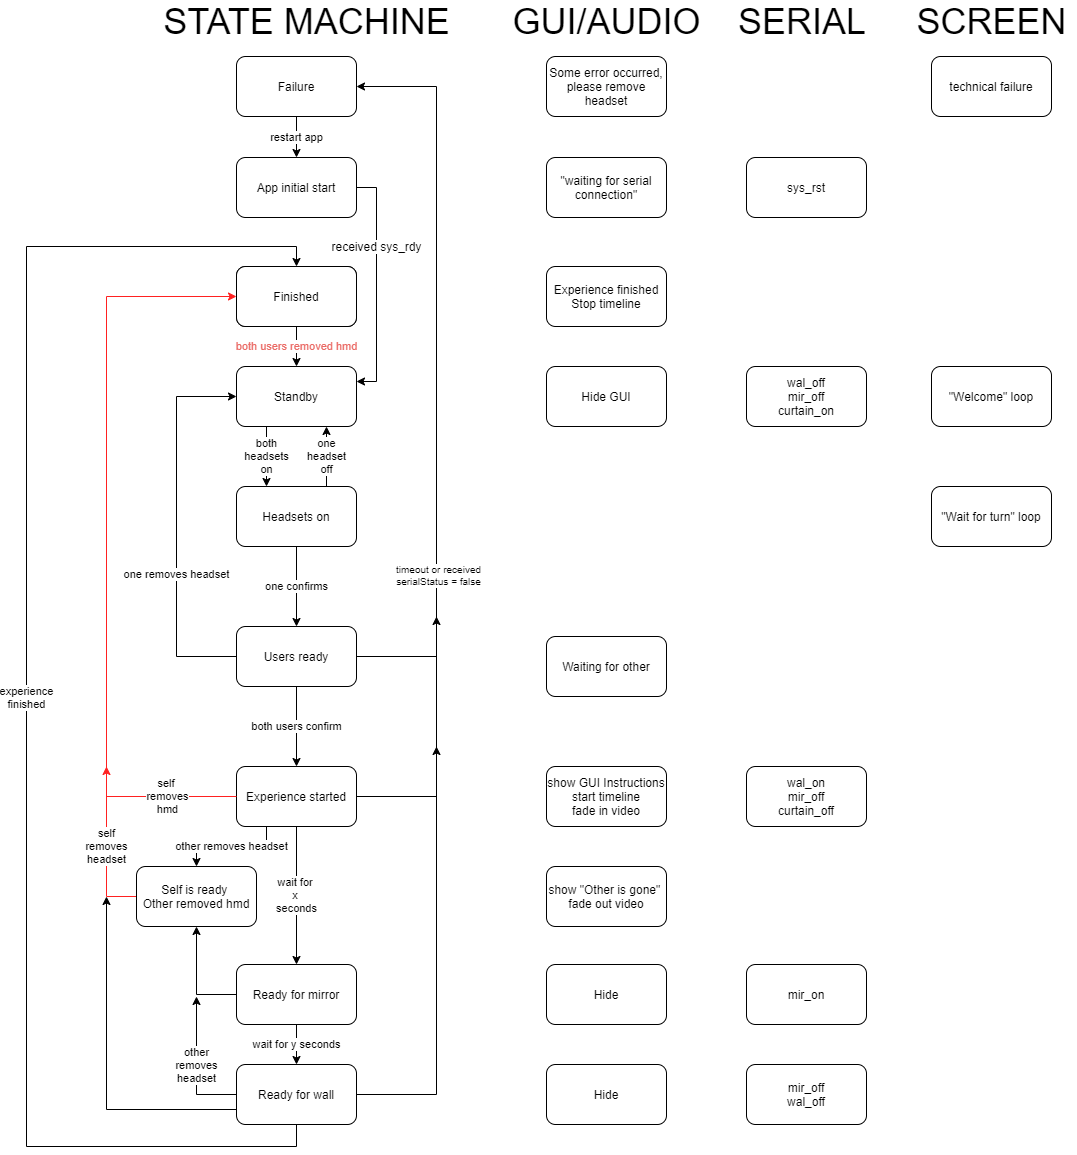

The diagram above was exported from draw.io. Its source (the exported page's mxGraphModel, read from the mxfile embedded in the PNG):
<mxGraphModel dx="1185" dy="1715" grid="1" gridSize="10" guides="1" tooltips="1" connect="1" arrows="1" fold="1" page="1" pageScale="1" pageWidth="850" pageHeight="1100" math="0" shadow="0">
  <root>
    <mxCell id="0" />
    <mxCell id="1" parent="0" />
    <mxCell id="s8qocKQI5ARCMDO6eYY9-3" value="&lt;font color=&quot;#EA6B66&quot;&gt;both users removed hmd&lt;/font&gt;" style="edgeStyle=orthogonalEdgeStyle;rounded=0;orthogonalLoop=1;jettySize=auto;html=1;" parent="1" source="s8qocKQI5ARCMDO6eYY9-1" target="s8qocKQI5ARCMDO6eYY9-2" edge="1">
      <mxGeometry relative="1" as="geometry">
        <mxPoint as="offset" />
      </mxGeometry>
    </mxCell>
    <mxCell id="s8qocKQI5ARCMDO6eYY9-1" value="Finished" style="rounded=1;whiteSpace=wrap;html=1;" parent="1" vertex="1">
      <mxGeometry x="320" y="-540" width="120" height="60" as="geometry" />
    </mxCell>
    <mxCell id="ChLQuUMXPc9-gOhC_dNi-25" value="both&lt;br&gt;headsets&lt;br&gt;on" style="edgeStyle=orthogonalEdgeStyle;rounded=0;orthogonalLoop=1;jettySize=auto;html=1;exitX=0.25;exitY=1;exitDx=0;exitDy=0;entryX=0.25;entryY=0;entryDx=0;entryDy=0;strokeColor=#000000;" parent="1" source="s8qocKQI5ARCMDO6eYY9-2" target="ChLQuUMXPc9-gOhC_dNi-14" edge="1">
      <mxGeometry relative="1" as="geometry" />
    </mxCell>
    <mxCell id="s8qocKQI5ARCMDO6eYY9-2" value="Standby" style="rounded=1;whiteSpace=wrap;html=1;" parent="1" vertex="1">
      <mxGeometry x="320" y="-440" width="120" height="60" as="geometry" />
    </mxCell>
    <mxCell id="s8qocKQI5ARCMDO6eYY9-15" value="&lt;div&gt;wait for &lt;br&gt;&lt;/div&gt;&lt;div&gt;x &lt;br&gt;&lt;/div&gt;&lt;div&gt;seconds&lt;br&gt;&lt;/div&gt;" style="edgeStyle=orthogonalEdgeStyle;rounded=0;orthogonalLoop=1;jettySize=auto;html=1;" parent="1" source="s8qocKQI5ARCMDO6eYY9-8" target="s8qocKQI5ARCMDO6eYY9-14" edge="1">
      <mxGeometry relative="1" as="geometry" />
    </mxCell>
    <mxCell id="ChLQuUMXPc9-gOhC_dNi-32" value="other removes headset" style="edgeStyle=orthogonalEdgeStyle;rounded=0;orthogonalLoop=1;jettySize=auto;html=1;exitX=0.25;exitY=1;exitDx=0;exitDy=0;entryX=0.5;entryY=0;entryDx=0;entryDy=0;" parent="1" source="s8qocKQI5ARCMDO6eYY9-8" target="s8qocKQI5ARCMDO6eYY9-19" edge="1">
      <mxGeometry relative="1" as="geometry">
        <Array as="points">
          <mxPoint x="350" y="40" />
          <mxPoint x="280" y="40" />
        </Array>
      </mxGeometry>
    </mxCell>
    <mxCell id="ChLQuUMXPc9-gOhC_dNi-33" style="edgeStyle=orthogonalEdgeStyle;rounded=0;orthogonalLoop=1;jettySize=auto;html=1;exitX=1;exitY=0.5;exitDx=0;exitDy=0;" parent="1" source="s8qocKQI5ARCMDO6eYY9-8" edge="1">
      <mxGeometry relative="1" as="geometry">
        <mxPoint x="520" y="-60" as="targetPoint" />
      </mxGeometry>
    </mxCell>
    <mxCell id="s8qocKQI5ARCMDO6eYY9-8" value="Experience started" style="rounded=1;whiteSpace=wrap;html=1;" parent="1" vertex="1">
      <mxGeometry x="320" y="-40" width="120" height="60" as="geometry" />
    </mxCell>
    <mxCell id="s8qocKQI5ARCMDO6eYY9-21" value="&lt;div&gt;wait for y seconds&lt;/div&gt;" style="edgeStyle=orthogonalEdgeStyle;rounded=0;orthogonalLoop=1;jettySize=auto;html=1;" parent="1" source="s8qocKQI5ARCMDO6eYY9-14" target="s8qocKQI5ARCMDO6eYY9-20" edge="1">
      <mxGeometry relative="1" as="geometry" />
    </mxCell>
    <mxCell id="vXbjAelIrEiMhORVAzab-1" style="edgeStyle=orthogonalEdgeStyle;rounded=0;orthogonalLoop=1;jettySize=auto;html=1;exitX=0;exitY=0.25;exitDx=0;exitDy=0;entryX=0.5;entryY=1;entryDx=0;entryDy=0;strokeColor=#000000;fontColor=#FF2121;" edge="1" parent="1" source="s8qocKQI5ARCMDO6eYY9-14" target="s8qocKQI5ARCMDO6eYY9-19">
      <mxGeometry relative="1" as="geometry">
        <Array as="points">
          <mxPoint x="320" y="188" />
          <mxPoint x="280" y="188" />
        </Array>
      </mxGeometry>
    </mxCell>
    <mxCell id="s8qocKQI5ARCMDO6eYY9-14" value="Ready for mirror" style="rounded=1;whiteSpace=wrap;html=1;" parent="1" vertex="1">
      <mxGeometry x="320" y="158" width="120" height="60" as="geometry" />
    </mxCell>
    <mxCell id="s8qocKQI5ARCMDO6eYY9-22" value="&lt;div&gt;experience&lt;/div&gt;&lt;div&gt;finished&lt;br&gt;&lt;/div&gt;" style="edgeStyle=orthogonalEdgeStyle;rounded=0;orthogonalLoop=1;jettySize=auto;html=1;entryX=0.5;entryY=0;entryDx=0;entryDy=0;exitX=0.5;exitY=1;exitDx=0;exitDy=0;" parent="1" source="s8qocKQI5ARCMDO6eYY9-20" target="s8qocKQI5ARCMDO6eYY9-1" edge="1">
      <mxGeometry relative="1" as="geometry">
        <Array as="points">
          <mxPoint x="380" y="340" />
          <mxPoint x="110" y="340" />
          <mxPoint x="110" y="-560" />
          <mxPoint x="380" y="-560" />
        </Array>
      </mxGeometry>
    </mxCell>
    <mxCell id="s8qocKQI5ARCMDO6eYY9-65" style="edgeStyle=orthogonalEdgeStyle;rounded=0;orthogonalLoop=1;jettySize=auto;html=1;exitX=1;exitY=0.5;exitDx=0;exitDy=0;entryX=1;entryY=0.5;entryDx=0;entryDy=0;" parent="1" source="s8qocKQI5ARCMDO6eYY9-20" target="s8qocKQI5ARCMDO6eYY9-67" edge="1">
      <mxGeometry relative="1" as="geometry">
        <Array as="points">
          <mxPoint x="520" y="288" />
          <mxPoint x="520" y="-720" />
        </Array>
      </mxGeometry>
    </mxCell>
    <mxCell id="s8qocKQI5ARCMDO6eYY9-66" value="&lt;div style=&quot;font-size: 10px;&quot;&gt;timeout or received&lt;br style=&quot;font-size: 10px;&quot;&gt;&lt;/div&gt;&lt;div style=&quot;font-size: 10px;&quot;&gt; serialStatus = false&lt;br style=&quot;font-size: 10px;&quot;&gt;&lt;/div&gt;" style="text;html=1;align=center;verticalAlign=middle;resizable=0;points=[];labelBackgroundColor=#ffffff;fontSize=10;" parent="s8qocKQI5ARCMDO6eYY9-65" vertex="1" connectable="0">
      <mxGeometry x="-0.1087" y="-2" relative="1" as="geometry">
        <mxPoint y="-78.4" as="offset" />
      </mxGeometry>
    </mxCell>
    <mxCell id="ChLQuUMXPc9-gOhC_dNi-35" value="other&lt;br&gt;removes&lt;br&gt;headset" style="edgeStyle=orthogonalEdgeStyle;rounded=0;orthogonalLoop=1;jettySize=auto;html=1;" parent="1" source="s8qocKQI5ARCMDO6eYY9-20" edge="1">
      <mxGeometry relative="1" as="geometry">
        <mxPoint x="280" y="190" as="targetPoint" />
      </mxGeometry>
    </mxCell>
    <mxCell id="ChLQuUMXPc9-gOhC_dNi-38" style="edgeStyle=orthogonalEdgeStyle;rounded=0;orthogonalLoop=1;jettySize=auto;html=1;exitX=0;exitY=0.75;exitDx=0;exitDy=0;" parent="1" source="s8qocKQI5ARCMDO6eYY9-20" edge="1">
      <mxGeometry relative="1" as="geometry">
        <mxPoint x="190" y="90" as="targetPoint" />
      </mxGeometry>
    </mxCell>
    <mxCell id="s8qocKQI5ARCMDO6eYY9-20" value="Ready for wall" style="rounded=1;whiteSpace=wrap;html=1;" parent="1" vertex="1">
      <mxGeometry x="320" y="258" width="120" height="60" as="geometry" />
    </mxCell>
    <mxCell id="s8qocKQI5ARCMDO6eYY9-13" value="both users confirm" style="edgeStyle=orthogonalEdgeStyle;rounded=0;orthogonalLoop=1;jettySize=auto;html=1;exitX=0.5;exitY=1;exitDx=0;exitDy=0;entryX=0.5;entryY=0;entryDx=0;entryDy=0;" parent="1" source="s8qocKQI5ARCMDO6eYY9-6" target="s8qocKQI5ARCMDO6eYY9-8" edge="1">
      <mxGeometry relative="1" as="geometry" />
    </mxCell>
    <mxCell id="s8qocKQI5ARCMDO6eYY9-71" style="edgeStyle=orthogonalEdgeStyle;rounded=0;orthogonalLoop=1;jettySize=auto;html=1;exitX=1;exitY=0.5;exitDx=0;exitDy=0;" parent="1" source="s8qocKQI5ARCMDO6eYY9-6" edge="1">
      <mxGeometry relative="1" as="geometry">
        <mxPoint x="520" y="-190" as="targetPoint" />
        <Array as="points">
          <mxPoint x="520" y="-150" />
        </Array>
      </mxGeometry>
    </mxCell>
    <mxCell id="ChLQuUMXPc9-gOhC_dNi-34" value="one removes headset" style="edgeStyle=orthogonalEdgeStyle;rounded=0;orthogonalLoop=1;jettySize=auto;html=1;exitX=0;exitY=0.5;exitDx=0;exitDy=0;entryX=0;entryY=0.5;entryDx=0;entryDy=0;" parent="1" source="s8qocKQI5ARCMDO6eYY9-6" edge="1" target="s8qocKQI5ARCMDO6eYY9-2">
      <mxGeometry x="-0.25" relative="1" as="geometry">
        <mxPoint x="190" y="-180" as="targetPoint" />
        <Array as="points">
          <mxPoint x="260" y="-150" />
          <mxPoint x="260" y="-410" />
        </Array>
        <mxPoint as="offset" />
      </mxGeometry>
    </mxCell>
    <mxCell id="s8qocKQI5ARCMDO6eYY9-6" value="Users ready" style="rounded=1;whiteSpace=wrap;html=1;" parent="1" vertex="1">
      <mxGeometry x="320" y="-180" width="120" height="60" as="geometry" />
    </mxCell>
    <mxCell id="s8qocKQI5ARCMDO6eYY9-23" value="&lt;div&gt;self &lt;br&gt;&lt;/div&gt;&lt;div&gt;removes&lt;/div&gt;&lt;div&gt;hmd&lt;br&gt;&lt;/div&gt;" style="edgeStyle=orthogonalEdgeStyle;rounded=0;orthogonalLoop=1;jettySize=auto;html=1;entryX=0;entryY=0.5;entryDx=0;entryDy=0;exitX=0;exitY=0.5;exitDx=0;exitDy=0;strokeColor=#FF2121;" parent="1" source="s8qocKQI5ARCMDO6eYY9-8" target="s8qocKQI5ARCMDO6eYY9-61" edge="1">
      <mxGeometry x="-0.8182" relative="1" as="geometry">
        <Array as="points">
          <mxPoint x="190" y="-10" />
          <mxPoint x="190" y="-510" />
        </Array>
        <mxPoint x="270" y="60.00000000000023" as="sourcePoint" />
        <mxPoint as="offset" />
      </mxGeometry>
    </mxCell>
    <mxCell id="ChLQuUMXPc9-gOhC_dNi-31" value="self&lt;br&gt;removes&lt;br&gt;headset" style="edgeStyle=orthogonalEdgeStyle;rounded=0;orthogonalLoop=1;jettySize=auto;html=1;exitX=0;exitY=0.5;exitDx=0;exitDy=0;strokeColor=#FF2121;" parent="1" source="s8qocKQI5ARCMDO6eYY9-19" edge="1">
      <mxGeometry relative="1" as="geometry">
        <mxPoint x="190" y="-39.99999999999977" as="targetPoint" />
      </mxGeometry>
    </mxCell>
    <mxCell id="s8qocKQI5ARCMDO6eYY9-19" value="&lt;div&gt;Self is ready &lt;br&gt;&lt;/div&gt;&lt;div&gt;Other removed hmd&lt;br&gt;&lt;/div&gt;" style="rounded=1;whiteSpace=wrap;html=1;" parent="1" vertex="1">
      <mxGeometry x="220" y="60" width="120" height="60" as="geometry" />
    </mxCell>
    <mxCell id="s8qocKQI5ARCMDO6eYY9-31" value="&lt;font style=&quot;font-size: 36px&quot;&gt;STATE MACHINE&lt;br&gt;&lt;/font&gt;" style="text;html=1;align=center;verticalAlign=middle;resizable=0;points=[];autosize=1;" parent="1" vertex="1">
      <mxGeometry x="240" y="-800" width="300" height="30" as="geometry" />
    </mxCell>
    <mxCell id="s8qocKQI5ARCMDO6eYY9-33" value="&lt;font style=&quot;font-size: 36px&quot;&gt;GUI/AUDIO&lt;/font&gt;" style="text;html=1;align=center;verticalAlign=middle;resizable=0;points=[];autosize=1;" parent="1" vertex="1">
      <mxGeometry x="590" y="-800" width="200" height="30" as="geometry" />
    </mxCell>
    <mxCell id="s8qocKQI5ARCMDO6eYY9-35" value="&lt;font style=&quot;font-size: 36px&quot;&gt;SERIAL &lt;br&gt;&lt;/font&gt;" style="text;html=1;align=left;verticalAlign=middle;resizable=0;points=[];autosize=1;" parent="1" vertex="1">
      <mxGeometry x="820" y="-800" width="140" height="30" as="geometry" />
    </mxCell>
    <mxCell id="s8qocKQI5ARCMDO6eYY9-36" value="Experience finished&lt;br&gt;Stop timeline" style="rounded=1;whiteSpace=wrap;html=1;" parent="1" vertex="1">
      <mxGeometry x="630" y="-540" width="120" height="60" as="geometry" />
    </mxCell>
    <mxCell id="s8qocKQI5ARCMDO6eYY9-37" value="Hide GUI" style="rounded=1;whiteSpace=wrap;html=1;" parent="1" vertex="1">
      <mxGeometry x="630" y="-440" width="120" height="60" as="geometry" />
    </mxCell>
    <mxCell id="s8qocKQI5ARCMDO6eYY9-39" value="Waiting for other" style="rounded=1;whiteSpace=wrap;html=1;" parent="1" vertex="1">
      <mxGeometry x="630" y="-170" width="120" height="60" as="geometry" />
    </mxCell>
    <mxCell id="s8qocKQI5ARCMDO6eYY9-41" value="&lt;div&gt;show GUI Instructions&lt;/div&gt;&lt;div&gt;start timeline&lt;br&gt;&lt;/div&gt;&lt;div&gt;fade in video&lt;br&gt;&lt;/div&gt;" style="rounded=1;whiteSpace=wrap;html=1;" parent="1" vertex="1">
      <mxGeometry x="630" y="-40" width="120" height="60" as="geometry" />
    </mxCell>
    <mxCell id="s8qocKQI5ARCMDO6eYY9-42" value="&lt;div&gt;show &quot;Other is gone&quot; &lt;br&gt;&lt;/div&gt;&lt;div&gt;fade out video&lt;br&gt;&lt;/div&gt;" style="rounded=1;whiteSpace=wrap;html=1;" parent="1" vertex="1">
      <mxGeometry x="630" y="60" width="120" height="60" as="geometry" />
    </mxCell>
    <mxCell id="s8qocKQI5ARCMDO6eYY9-43" value="Hide" style="rounded=1;whiteSpace=wrap;html=1;" parent="1" vertex="1">
      <mxGeometry x="630" y="158" width="120" height="60" as="geometry" />
    </mxCell>
    <mxCell id="s8qocKQI5ARCMDO6eYY9-44" value="Hide" style="rounded=1;whiteSpace=wrap;html=1;" parent="1" vertex="1">
      <mxGeometry x="630" y="258" width="120" height="60" as="geometry" />
    </mxCell>
    <mxCell id="s8qocKQI5ARCMDO6eYY9-54" value="wal_off&lt;br&gt;mir_off&lt;br&gt;curtain_on" style="rounded=1;whiteSpace=wrap;html=1;" parent="1" vertex="1">
      <mxGeometry x="830" y="-440" width="120" height="60" as="geometry" />
    </mxCell>
    <mxCell id="s8qocKQI5ARCMDO6eYY9-56" value="&lt;div&gt;wal_on&lt;/div&gt;&lt;div&gt;mir_off&lt;br&gt;&lt;/div&gt;&lt;div&gt;curtain_off&lt;/div&gt;" style="rounded=1;whiteSpace=wrap;html=1;" parent="1" vertex="1">
      <mxGeometry x="830" y="-40" width="120" height="60" as="geometry" />
    </mxCell>
    <mxCell id="s8qocKQI5ARCMDO6eYY9-58" value="mir_on" style="rounded=1;whiteSpace=wrap;html=1;" parent="1" vertex="1">
      <mxGeometry x="830" y="158" width="120" height="60" as="geometry" />
    </mxCell>
    <mxCell id="s8qocKQI5ARCMDO6eYY9-59" value="&lt;div&gt;mir_off&lt;/div&gt;&lt;div&gt;wal_off&lt;br&gt;&lt;/div&gt;" style="rounded=1;whiteSpace=wrap;html=1;" parent="1" vertex="1">
      <mxGeometry x="830" y="258" width="120" height="60" as="geometry" />
    </mxCell>
    <mxCell id="nw2W8QN4kPrPbb34k_jz-3" style="edgeStyle=orthogonalEdgeStyle;rounded=0;orthogonalLoop=1;jettySize=auto;html=1;exitX=1;exitY=0.5;exitDx=0;exitDy=0;entryX=1;entryY=0.25;entryDx=0;entryDy=0;" parent="1" source="s8qocKQI5ARCMDO6eYY9-60" target="s8qocKQI5ARCMDO6eYY9-2" edge="1">
      <mxGeometry relative="1" as="geometry" />
    </mxCell>
    <mxCell id="nw2W8QN4kPrPbb34k_jz-4" value="&lt;div&gt;received sys_rdy&lt;/div&gt;" style="text;html=1;align=center;verticalAlign=middle;resizable=0;points=[];labelBackgroundColor=#ffffff;" parent="nw2W8QN4kPrPbb34k_jz-3" vertex="1" connectable="0">
      <mxGeometry x="-0.0997" y="1" relative="1" as="geometry">
        <mxPoint x="-1" y="-26" as="offset" />
      </mxGeometry>
    </mxCell>
    <mxCell id="s8qocKQI5ARCMDO6eYY9-60" value="App initial start" style="rounded=1;whiteSpace=wrap;html=1;" parent="1" vertex="1">
      <mxGeometry x="320" y="-649" width="120" height="60" as="geometry" />
    </mxCell>
    <mxCell id="s8qocKQI5ARCMDO6eYY9-61" value="Finished" style="rounded=1;whiteSpace=wrap;html=1;" parent="1" vertex="1">
      <mxGeometry x="320" y="-540" width="120" height="60" as="geometry" />
    </mxCell>
    <mxCell id="s8qocKQI5ARCMDO6eYY9-63" value="sys_rst" style="rounded=1;whiteSpace=wrap;html=1;" parent="1" vertex="1">
      <mxGeometry x="830" y="-649" width="120" height="60" as="geometry" />
    </mxCell>
    <mxCell id="s8qocKQI5ARCMDO6eYY9-64" value="&quot;waiting for serial connection&quot;" style="rounded=1;whiteSpace=wrap;html=1;" parent="1" vertex="1">
      <mxGeometry x="630" y="-649" width="120" height="60" as="geometry" />
    </mxCell>
    <mxCell id="nw2W8QN4kPrPbb34k_jz-6" value="restart app" style="edgeStyle=orthogonalEdgeStyle;rounded=0;orthogonalLoop=1;jettySize=auto;html=1;" parent="1" source="s8qocKQI5ARCMDO6eYY9-67" target="s8qocKQI5ARCMDO6eYY9-60" edge="1">
      <mxGeometry relative="1" as="geometry" />
    </mxCell>
    <mxCell id="s8qocKQI5ARCMDO6eYY9-67" value="Failure" style="rounded=1;whiteSpace=wrap;html=1;" parent="1" vertex="1">
      <mxGeometry x="320" y="-750" width="120" height="60" as="geometry" />
    </mxCell>
    <mxCell id="nw2W8QN4kPrPbb34k_jz-2" value="Some error occurred, please remove headset" style="rounded=1;whiteSpace=wrap;html=1;" parent="1" vertex="1">
      <mxGeometry x="630" y="-750" width="120" height="60" as="geometry" />
    </mxCell>
    <mxCell id="ChLQuUMXPc9-gOhC_dNi-1" value="&lt;font style=&quot;font-size: 36px&quot;&gt;SCREEN&lt;br&gt;&lt;/font&gt;" style="text;html=1;align=center;verticalAlign=middle;resizable=0;points=[];autosize=1;" parent="1" vertex="1">
      <mxGeometry x="990" y="-800" width="170" height="30" as="geometry" />
    </mxCell>
    <mxCell id="ChLQuUMXPc9-gOhC_dNi-3" value="&quot;Welcome&quot; loop" style="rounded=1;whiteSpace=wrap;html=1;" parent="1" vertex="1">
      <mxGeometry x="1015" y="-440" width="120" height="60" as="geometry" />
    </mxCell>
    <mxCell id="ChLQuUMXPc9-gOhC_dNi-4" value="&lt;span style=&quot;white-space: normal&quot;&gt;&quot;Wait for turn&quot; loop&lt;/span&gt;" style="rounded=1;whiteSpace=wrap;html=1;" parent="1" vertex="1">
      <mxGeometry x="1015" y="-320" width="120" height="60" as="geometry" />
    </mxCell>
    <mxCell id="ChLQuUMXPc9-gOhC_dNi-10" value="technical failure" style="rounded=1;whiteSpace=wrap;html=1;" parent="1" vertex="1">
      <mxGeometry x="1015" y="-750" width="120" height="60" as="geometry" />
    </mxCell>
    <mxCell id="ChLQuUMXPc9-gOhC_dNi-26" value="one&lt;br&gt;headset&lt;br&gt;off" style="edgeStyle=orthogonalEdgeStyle;rounded=0;orthogonalLoop=1;jettySize=auto;html=1;exitX=0.75;exitY=0;exitDx=0;exitDy=0;entryX=0.75;entryY=1;entryDx=0;entryDy=0;strokeColor=#000000;" parent="1" edge="1">
      <mxGeometry relative="1" as="geometry">
        <mxPoint x="410" y="-320" as="sourcePoint" />
        <mxPoint x="410" y="-380" as="targetPoint" />
      </mxGeometry>
    </mxCell>
    <mxCell id="ChLQuUMXPc9-gOhC_dNi-28" value="one confirms" style="edgeStyle=orthogonalEdgeStyle;rounded=0;orthogonalLoop=1;jettySize=auto;html=1;" parent="1" source="ChLQuUMXPc9-gOhC_dNi-14" target="s8qocKQI5ARCMDO6eYY9-6" edge="1">
      <mxGeometry relative="1" as="geometry" />
    </mxCell>
    <mxCell id="ChLQuUMXPc9-gOhC_dNi-14" value="Headsets on" style="rounded=1;whiteSpace=wrap;html=1;" parent="1" vertex="1">
      <mxGeometry x="320" y="-320" width="120" height="60" as="geometry" />
    </mxCell>
  </root>
</mxGraphModel>